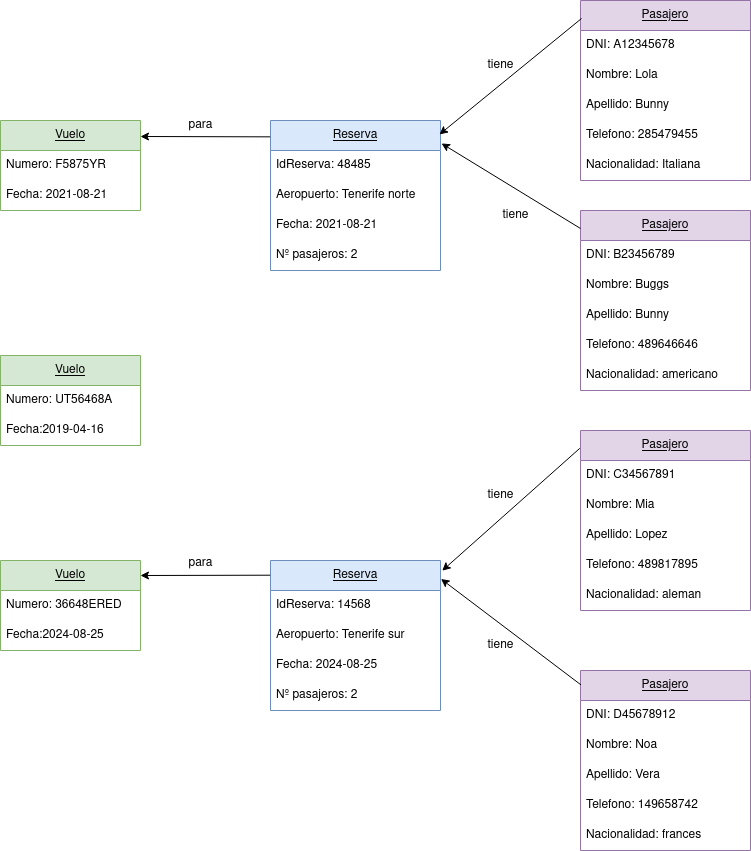

The diagram above was exported from draw.io. Its source (the exported page's mxGraphModel, read from the mxfile embedded in the PNG):
<mxGraphModel dx="1096" dy="518" grid="1" gridSize="10" guides="1" tooltips="1" connect="1" arrows="1" fold="1" page="1" pageScale="1" pageWidth="850" pageHeight="1100" math="0" shadow="0">
  <root>
    <mxCell id="0" />
    <mxCell id="1" parent="0" />
    <mxCell id="xWVLd1NPxfKmV56O3VmX-1" value="&lt;u&gt;Pasajero&lt;/u&gt;" style="swimlane;fontStyle=0;childLayout=stackLayout;horizontal=1;startSize=30;horizontalStack=0;resizeParent=1;resizeParentMax=0;resizeLast=0;collapsible=1;marginBottom=0;whiteSpace=wrap;html=1;fillColor=#e1d5e7;strokeColor=#9673a6;" parent="1" vertex="1">
      <mxGeometry x="630" y="125" width="170" height="180" as="geometry" />
    </mxCell>
    <mxCell id="xWVLd1NPxfKmV56O3VmX-2" value="DNI: A12345678" style="text;strokeColor=none;fillColor=none;align=left;verticalAlign=middle;spacingLeft=4;spacingRight=4;overflow=hidden;points=[[0,0.5],[1,0.5]];portConstraint=eastwest;rotatable=0;whiteSpace=wrap;html=1;" parent="xWVLd1NPxfKmV56O3VmX-1" vertex="1">
      <mxGeometry y="30" width="170" height="30" as="geometry" />
    </mxCell>
    <mxCell id="xWVLd1NPxfKmV56O3VmX-3" value="Nombre: Lola" style="text;strokeColor=none;fillColor=none;align=left;verticalAlign=middle;spacingLeft=4;spacingRight=4;overflow=hidden;points=[[0,0.5],[1,0.5]];portConstraint=eastwest;rotatable=0;whiteSpace=wrap;html=1;" parent="xWVLd1NPxfKmV56O3VmX-1" vertex="1">
      <mxGeometry y="60" width="170" height="30" as="geometry" />
    </mxCell>
    <mxCell id="xWVLd1NPxfKmV56O3VmX-4" value="Apellido: Bunny" style="text;strokeColor=none;fillColor=none;align=left;verticalAlign=middle;spacingLeft=4;spacingRight=4;overflow=hidden;points=[[0,0.5],[1,0.5]];portConstraint=eastwest;rotatable=0;whiteSpace=wrap;html=1;" parent="xWVLd1NPxfKmV56O3VmX-1" vertex="1">
      <mxGeometry y="90" width="170" height="30" as="geometry" />
    </mxCell>
    <mxCell id="xWVLd1NPxfKmV56O3VmX-5" value="Telefono: 285479455" style="text;strokeColor=none;fillColor=none;align=left;verticalAlign=middle;spacingLeft=4;spacingRight=4;overflow=hidden;points=[[0,0.5],[1,0.5]];portConstraint=eastwest;rotatable=0;whiteSpace=wrap;html=1;" parent="xWVLd1NPxfKmV56O3VmX-1" vertex="1">
      <mxGeometry y="120" width="170" height="30" as="geometry" />
    </mxCell>
    <mxCell id="bOqTQEU4byWyKUJrEwbz-16" value="Nacionalidad: Italiana" style="text;strokeColor=none;fillColor=none;align=left;verticalAlign=middle;spacingLeft=4;spacingRight=4;overflow=hidden;points=[[0,0.5],[1,0.5]];portConstraint=eastwest;rotatable=0;whiteSpace=wrap;html=1;" vertex="1" parent="xWVLd1NPxfKmV56O3VmX-1">
      <mxGeometry y="150" width="170" height="30" as="geometry" />
    </mxCell>
    <mxCell id="xWVLd1NPxfKmV56O3VmX-6" value="&lt;u&gt;Pasajero&lt;/u&gt;" style="swimlane;fontStyle=0;childLayout=stackLayout;horizontal=1;startSize=30;horizontalStack=0;resizeParent=1;resizeParentMax=0;resizeLast=0;collapsible=1;marginBottom=0;whiteSpace=wrap;html=1;fillColor=#e1d5e7;strokeColor=#9673a6;" parent="1" vertex="1">
      <mxGeometry x="630" y="335" width="170" height="180" as="geometry" />
    </mxCell>
    <mxCell id="xWVLd1NPxfKmV56O3VmX-7" value="DNI: B23456789" style="text;strokeColor=none;fillColor=none;align=left;verticalAlign=middle;spacingLeft=4;spacingRight=4;overflow=hidden;points=[[0,0.5],[1,0.5]];portConstraint=eastwest;rotatable=0;whiteSpace=wrap;html=1;" parent="xWVLd1NPxfKmV56O3VmX-6" vertex="1">
      <mxGeometry y="30" width="170" height="30" as="geometry" />
    </mxCell>
    <mxCell id="xWVLd1NPxfKmV56O3VmX-8" value="Nombre: Buggs" style="text;strokeColor=none;fillColor=none;align=left;verticalAlign=middle;spacingLeft=4;spacingRight=4;overflow=hidden;points=[[0,0.5],[1,0.5]];portConstraint=eastwest;rotatable=0;whiteSpace=wrap;html=1;" parent="xWVLd1NPxfKmV56O3VmX-6" vertex="1">
      <mxGeometry y="60" width="170" height="30" as="geometry" />
    </mxCell>
    <mxCell id="xWVLd1NPxfKmV56O3VmX-9" value="Apellido: Bunny" style="text;strokeColor=none;fillColor=none;align=left;verticalAlign=middle;spacingLeft=4;spacingRight=4;overflow=hidden;points=[[0,0.5],[1,0.5]];portConstraint=eastwest;rotatable=0;whiteSpace=wrap;html=1;" parent="xWVLd1NPxfKmV56O3VmX-6" vertex="1">
      <mxGeometry y="90" width="170" height="30" as="geometry" />
    </mxCell>
    <mxCell id="xWVLd1NPxfKmV56O3VmX-10" value="&lt;div&gt;Telefono: 489646646&lt;/div&gt;" style="text;strokeColor=none;fillColor=none;align=left;verticalAlign=middle;spacingLeft=4;spacingRight=4;overflow=hidden;points=[[0,0.5],[1,0.5]];portConstraint=eastwest;rotatable=0;whiteSpace=wrap;html=1;" parent="xWVLd1NPxfKmV56O3VmX-6" vertex="1">
      <mxGeometry y="120" width="170" height="30" as="geometry" />
    </mxCell>
    <mxCell id="bOqTQEU4byWyKUJrEwbz-14" value="Nacionalidad: americano" style="text;strokeColor=none;fillColor=none;align=left;verticalAlign=middle;spacingLeft=4;spacingRight=4;overflow=hidden;points=[[0,0.5],[1,0.5]];portConstraint=eastwest;rotatable=0;whiteSpace=wrap;html=1;" vertex="1" parent="xWVLd1NPxfKmV56O3VmX-6">
      <mxGeometry y="150" width="170" height="30" as="geometry" />
    </mxCell>
    <mxCell id="xWVLd1NPxfKmV56O3VmX-11" value="&lt;u&gt;Pasajero&lt;/u&gt;" style="swimlane;fontStyle=0;childLayout=stackLayout;horizontal=1;startSize=30;horizontalStack=0;resizeParent=1;resizeParentMax=0;resizeLast=0;collapsible=1;marginBottom=0;whiteSpace=wrap;html=1;fillColor=#e1d5e7;strokeColor=#9673a6;" parent="1" vertex="1">
      <mxGeometry x="630" y="555" width="170" height="180" as="geometry" />
    </mxCell>
    <mxCell id="xWVLd1NPxfKmV56O3VmX-12" value="DNI: C34567891" style="text;strokeColor=none;fillColor=none;align=left;verticalAlign=middle;spacingLeft=4;spacingRight=4;overflow=hidden;points=[[0,0.5],[1,0.5]];portConstraint=eastwest;rotatable=0;whiteSpace=wrap;html=1;" parent="xWVLd1NPxfKmV56O3VmX-11" vertex="1">
      <mxGeometry y="30" width="170" height="30" as="geometry" />
    </mxCell>
    <mxCell id="xWVLd1NPxfKmV56O3VmX-13" value="Nombre: Mia" style="text;strokeColor=none;fillColor=none;align=left;verticalAlign=middle;spacingLeft=4;spacingRight=4;overflow=hidden;points=[[0,0.5],[1,0.5]];portConstraint=eastwest;rotatable=0;whiteSpace=wrap;html=1;" parent="xWVLd1NPxfKmV56O3VmX-11" vertex="1">
      <mxGeometry y="60" width="170" height="30" as="geometry" />
    </mxCell>
    <mxCell id="xWVLd1NPxfKmV56O3VmX-14" value="Apellido: Lopez" style="text;strokeColor=none;fillColor=none;align=left;verticalAlign=middle;spacingLeft=4;spacingRight=4;overflow=hidden;points=[[0,0.5],[1,0.5]];portConstraint=eastwest;rotatable=0;whiteSpace=wrap;html=1;" parent="xWVLd1NPxfKmV56O3VmX-11" vertex="1">
      <mxGeometry y="90" width="170" height="30" as="geometry" />
    </mxCell>
    <mxCell id="xWVLd1NPxfKmV56O3VmX-15" value="Telefono: 489817895" style="text;strokeColor=none;fillColor=none;align=left;verticalAlign=middle;spacingLeft=4;spacingRight=4;overflow=hidden;points=[[0,0.5],[1,0.5]];portConstraint=eastwest;rotatable=0;whiteSpace=wrap;html=1;" parent="xWVLd1NPxfKmV56O3VmX-11" vertex="1">
      <mxGeometry y="120" width="170" height="30" as="geometry" />
    </mxCell>
    <mxCell id="bOqTQEU4byWyKUJrEwbz-13" value="Nacionalidad: aleman" style="text;strokeColor=none;fillColor=none;align=left;verticalAlign=middle;spacingLeft=4;spacingRight=4;overflow=hidden;points=[[0,0.5],[1,0.5]];portConstraint=eastwest;rotatable=0;whiteSpace=wrap;html=1;" vertex="1" parent="xWVLd1NPxfKmV56O3VmX-11">
      <mxGeometry y="150" width="170" height="30" as="geometry" />
    </mxCell>
    <mxCell id="xWVLd1NPxfKmV56O3VmX-16" value="&lt;u&gt;Pasajero&lt;/u&gt;" style="swimlane;fontStyle=0;childLayout=stackLayout;horizontal=1;startSize=30;horizontalStack=0;resizeParent=1;resizeParentMax=0;resizeLast=0;collapsible=1;marginBottom=0;whiteSpace=wrap;html=1;fillColor=#e1d5e7;strokeColor=#9673a6;" parent="1" vertex="1">
      <mxGeometry x="630" y="795" width="170" height="180" as="geometry" />
    </mxCell>
    <mxCell id="xWVLd1NPxfKmV56O3VmX-17" value="DNI: D45678912" style="text;strokeColor=none;fillColor=none;align=left;verticalAlign=middle;spacingLeft=4;spacingRight=4;overflow=hidden;points=[[0,0.5],[1,0.5]];portConstraint=eastwest;rotatable=0;whiteSpace=wrap;html=1;" parent="xWVLd1NPxfKmV56O3VmX-16" vertex="1">
      <mxGeometry y="30" width="170" height="30" as="geometry" />
    </mxCell>
    <mxCell id="xWVLd1NPxfKmV56O3VmX-18" value="Nombre: Noa" style="text;strokeColor=none;fillColor=none;align=left;verticalAlign=middle;spacingLeft=4;spacingRight=4;overflow=hidden;points=[[0,0.5],[1,0.5]];portConstraint=eastwest;rotatable=0;whiteSpace=wrap;html=1;" parent="xWVLd1NPxfKmV56O3VmX-16" vertex="1">
      <mxGeometry y="60" width="170" height="30" as="geometry" />
    </mxCell>
    <mxCell id="xWVLd1NPxfKmV56O3VmX-19" value="Apellido: Vera" style="text;strokeColor=none;fillColor=none;align=left;verticalAlign=middle;spacingLeft=4;spacingRight=4;overflow=hidden;points=[[0,0.5],[1,0.5]];portConstraint=eastwest;rotatable=0;whiteSpace=wrap;html=1;" parent="xWVLd1NPxfKmV56O3VmX-16" vertex="1">
      <mxGeometry y="90" width="170" height="30" as="geometry" />
    </mxCell>
    <mxCell id="xWVLd1NPxfKmV56O3VmX-20" value="Telefono: 149658742" style="text;strokeColor=none;fillColor=none;align=left;verticalAlign=middle;spacingLeft=4;spacingRight=4;overflow=hidden;points=[[0,0.5],[1,0.5]];portConstraint=eastwest;rotatable=0;whiteSpace=wrap;html=1;" parent="xWVLd1NPxfKmV56O3VmX-16" vertex="1">
      <mxGeometry y="120" width="170" height="30" as="geometry" />
    </mxCell>
    <mxCell id="bOqTQEU4byWyKUJrEwbz-15" value="Nacionalidad: frances" style="text;strokeColor=none;fillColor=none;align=left;verticalAlign=middle;spacingLeft=4;spacingRight=4;overflow=hidden;points=[[0,0.5],[1,0.5]];portConstraint=eastwest;rotatable=0;whiteSpace=wrap;html=1;" vertex="1" parent="xWVLd1NPxfKmV56O3VmX-16">
      <mxGeometry y="150" width="170" height="30" as="geometry" />
    </mxCell>
    <mxCell id="bOqTQEU4byWyKUJrEwbz-1" value="&lt;u&gt;Reserva&lt;/u&gt;" style="swimlane;fontStyle=0;childLayout=stackLayout;horizontal=1;startSize=30;horizontalStack=0;resizeParent=1;resizeParentMax=0;resizeLast=0;collapsible=1;marginBottom=0;whiteSpace=wrap;html=1;fillColor=#dae8fc;strokeColor=#6c8ebf;" vertex="1" parent="1">
      <mxGeometry x="320" y="245" width="170" height="150" as="geometry" />
    </mxCell>
    <mxCell id="bOqTQEU4byWyKUJrEwbz-2" value="IdReserva: 48485" style="text;strokeColor=none;fillColor=none;align=left;verticalAlign=middle;spacingLeft=4;spacingRight=4;overflow=hidden;points=[[0,0.5],[1,0.5]];portConstraint=eastwest;rotatable=0;whiteSpace=wrap;html=1;" vertex="1" parent="bOqTQEU4byWyKUJrEwbz-1">
      <mxGeometry y="30" width="170" height="30" as="geometry" />
    </mxCell>
    <mxCell id="bOqTQEU4byWyKUJrEwbz-11" value="&lt;div&gt;Aeropuerto: Tenerife norte&lt;br&gt;&lt;/div&gt;" style="text;strokeColor=none;fillColor=none;align=left;verticalAlign=middle;spacingLeft=4;spacingRight=4;overflow=hidden;points=[[0,0.5],[1,0.5]];portConstraint=eastwest;rotatable=0;whiteSpace=wrap;html=1;" vertex="1" parent="bOqTQEU4byWyKUJrEwbz-1">
      <mxGeometry y="60" width="170" height="30" as="geometry" />
    </mxCell>
    <mxCell id="bOqTQEU4byWyKUJrEwbz-12" value="Fecha: 2021-08-21" style="text;strokeColor=none;fillColor=none;align=left;verticalAlign=middle;spacingLeft=4;spacingRight=4;overflow=hidden;points=[[0,0.5],[1,0.5]];portConstraint=eastwest;rotatable=0;whiteSpace=wrap;html=1;" vertex="1" parent="bOqTQEU4byWyKUJrEwbz-1">
      <mxGeometry y="90" width="170" height="30" as="geometry" />
    </mxCell>
    <mxCell id="bOqTQEU4byWyKUJrEwbz-17" value="Nº pasajeros: 2" style="text;strokeColor=none;fillColor=none;align=left;verticalAlign=middle;spacingLeft=4;spacingRight=4;overflow=hidden;points=[[0,0.5],[1,0.5]];portConstraint=eastwest;rotatable=0;whiteSpace=wrap;html=1;" vertex="1" parent="bOqTQEU4byWyKUJrEwbz-1">
      <mxGeometry y="120" width="170" height="30" as="geometry" />
    </mxCell>
    <mxCell id="bOqTQEU4byWyKUJrEwbz-6" value="&lt;u&gt;Vuelo&lt;/u&gt;" style="swimlane;fontStyle=0;childLayout=stackLayout;horizontal=1;startSize=30;horizontalStack=0;resizeParent=1;resizeParentMax=0;resizeLast=0;collapsible=1;marginBottom=0;whiteSpace=wrap;html=1;fillColor=#d5e8d4;strokeColor=#82b366;" vertex="1" parent="1">
      <mxGeometry x="50" y="245" width="140" height="90" as="geometry" />
    </mxCell>
    <mxCell id="bOqTQEU4byWyKUJrEwbz-7" value="Numero: F5875YR" style="text;strokeColor=none;fillColor=none;align=left;verticalAlign=middle;spacingLeft=4;spacingRight=4;overflow=hidden;points=[[0,0.5],[1,0.5]];portConstraint=eastwest;rotatable=0;whiteSpace=wrap;html=1;" vertex="1" parent="bOqTQEU4byWyKUJrEwbz-6">
      <mxGeometry y="30" width="140" height="30" as="geometry" />
    </mxCell>
    <mxCell id="bOqTQEU4byWyKUJrEwbz-8" value="Fecha: 2021-08-21" style="text;strokeColor=none;fillColor=none;align=left;verticalAlign=middle;spacingLeft=4;spacingRight=4;overflow=hidden;points=[[0,0.5],[1,0.5]];portConstraint=eastwest;rotatable=0;whiteSpace=wrap;html=1;" vertex="1" parent="bOqTQEU4byWyKUJrEwbz-6">
      <mxGeometry y="60" width="140" height="30" as="geometry" />
    </mxCell>
    <mxCell id="bOqTQEU4byWyKUJrEwbz-18" value="&lt;u&gt;Reserva&lt;/u&gt;" style="swimlane;fontStyle=0;childLayout=stackLayout;horizontal=1;startSize=30;horizontalStack=0;resizeParent=1;resizeParentMax=0;resizeLast=0;collapsible=1;marginBottom=0;whiteSpace=wrap;html=1;fillColor=#dae8fc;strokeColor=#6c8ebf;" vertex="1" parent="1">
      <mxGeometry x="320" y="685" width="170" height="150" as="geometry" />
    </mxCell>
    <mxCell id="bOqTQEU4byWyKUJrEwbz-19" value="IdReserva: 14568" style="text;strokeColor=none;fillColor=none;align=left;verticalAlign=middle;spacingLeft=4;spacingRight=4;overflow=hidden;points=[[0,0.5],[1,0.5]];portConstraint=eastwest;rotatable=0;whiteSpace=wrap;html=1;" vertex="1" parent="bOqTQEU4byWyKUJrEwbz-18">
      <mxGeometry y="30" width="170" height="30" as="geometry" />
    </mxCell>
    <mxCell id="bOqTQEU4byWyKUJrEwbz-20" value="&lt;div&gt;Aeropuerto: Tenerife sur&lt;br&gt;&lt;/div&gt;" style="text;strokeColor=none;fillColor=none;align=left;verticalAlign=middle;spacingLeft=4;spacingRight=4;overflow=hidden;points=[[0,0.5],[1,0.5]];portConstraint=eastwest;rotatable=0;whiteSpace=wrap;html=1;" vertex="1" parent="bOqTQEU4byWyKUJrEwbz-18">
      <mxGeometry y="60" width="170" height="30" as="geometry" />
    </mxCell>
    <mxCell id="bOqTQEU4byWyKUJrEwbz-21" value="Fecha: 2024-08-25" style="text;strokeColor=none;fillColor=none;align=left;verticalAlign=middle;spacingLeft=4;spacingRight=4;overflow=hidden;points=[[0,0.5],[1,0.5]];portConstraint=eastwest;rotatable=0;whiteSpace=wrap;html=1;" vertex="1" parent="bOqTQEU4byWyKUJrEwbz-18">
      <mxGeometry y="90" width="170" height="30" as="geometry" />
    </mxCell>
    <mxCell id="bOqTQEU4byWyKUJrEwbz-22" value="Nº pasajeros: 2" style="text;strokeColor=none;fillColor=none;align=left;verticalAlign=middle;spacingLeft=4;spacingRight=4;overflow=hidden;points=[[0,0.5],[1,0.5]];portConstraint=eastwest;rotatable=0;whiteSpace=wrap;html=1;" vertex="1" parent="bOqTQEU4byWyKUJrEwbz-18">
      <mxGeometry y="120" width="170" height="30" as="geometry" />
    </mxCell>
    <mxCell id="bOqTQEU4byWyKUJrEwbz-23" value="&lt;u&gt;Vuelo&lt;/u&gt;" style="swimlane;fontStyle=0;childLayout=stackLayout;horizontal=1;startSize=30;horizontalStack=0;resizeParent=1;resizeParentMax=0;resizeLast=0;collapsible=1;marginBottom=0;whiteSpace=wrap;html=1;fillColor=#d5e8d4;strokeColor=#82b366;" vertex="1" parent="1">
      <mxGeometry x="50" y="685" width="140" height="90" as="geometry" />
    </mxCell>
    <mxCell id="bOqTQEU4byWyKUJrEwbz-24" value="Numero: 36648ERED" style="text;strokeColor=none;fillColor=none;align=left;verticalAlign=middle;spacingLeft=4;spacingRight=4;overflow=hidden;points=[[0,0.5],[1,0.5]];portConstraint=eastwest;rotatable=0;whiteSpace=wrap;html=1;" vertex="1" parent="bOqTQEU4byWyKUJrEwbz-23">
      <mxGeometry y="30" width="140" height="30" as="geometry" />
    </mxCell>
    <mxCell id="bOqTQEU4byWyKUJrEwbz-25" value="Fecha:2024-08-25" style="text;strokeColor=none;fillColor=none;align=left;verticalAlign=middle;spacingLeft=4;spacingRight=4;overflow=hidden;points=[[0,0.5],[1,0.5]];portConstraint=eastwest;rotatable=0;whiteSpace=wrap;html=1;" vertex="1" parent="bOqTQEU4byWyKUJrEwbz-23">
      <mxGeometry y="60" width="140" height="30" as="geometry" />
    </mxCell>
    <mxCell id="bOqTQEU4byWyKUJrEwbz-26" value="&lt;u&gt;Vuelo&lt;/u&gt;" style="swimlane;fontStyle=0;childLayout=stackLayout;horizontal=1;startSize=30;horizontalStack=0;resizeParent=1;resizeParentMax=0;resizeLast=0;collapsible=1;marginBottom=0;whiteSpace=wrap;html=1;fillColor=#d5e8d4;strokeColor=#82b366;" vertex="1" parent="1">
      <mxGeometry x="50" y="480" width="140" height="90" as="geometry" />
    </mxCell>
    <mxCell id="bOqTQEU4byWyKUJrEwbz-27" value="Numero: UT56468A" style="text;strokeColor=none;fillColor=none;align=left;verticalAlign=middle;spacingLeft=4;spacingRight=4;overflow=hidden;points=[[0,0.5],[1,0.5]];portConstraint=eastwest;rotatable=0;whiteSpace=wrap;html=1;" vertex="1" parent="bOqTQEU4byWyKUJrEwbz-26">
      <mxGeometry y="30" width="140" height="30" as="geometry" />
    </mxCell>
    <mxCell id="bOqTQEU4byWyKUJrEwbz-28" value="Fecha:2019-04-16" style="text;strokeColor=none;fillColor=none;align=left;verticalAlign=middle;spacingLeft=4;spacingRight=4;overflow=hidden;points=[[0,0.5],[1,0.5]];portConstraint=eastwest;rotatable=0;whiteSpace=wrap;html=1;" vertex="1" parent="bOqTQEU4byWyKUJrEwbz-26">
      <mxGeometry y="60" width="140" height="30" as="geometry" />
    </mxCell>
    <mxCell id="bOqTQEU4byWyKUJrEwbz-29" value="" style="endArrow=classic;html=1;rounded=0;exitX=0.006;exitY=0.1;exitDx=0;exitDy=0;exitPerimeter=0;entryX=0.994;entryY=0.093;entryDx=0;entryDy=0;entryPerimeter=0;" edge="1" parent="1" source="xWVLd1NPxfKmV56O3VmX-1" target="bOqTQEU4byWyKUJrEwbz-1">
      <mxGeometry width="50" height="50" relative="1" as="geometry">
        <mxPoint x="490" y="255" as="sourcePoint" />
        <mxPoint x="540" y="205" as="targetPoint" />
      </mxGeometry>
    </mxCell>
    <mxCell id="bOqTQEU4byWyKUJrEwbz-30" value="" style="endArrow=classic;html=1;rounded=0;exitX=0;exitY=0.1;exitDx=0;exitDy=0;exitPerimeter=0;entryX=1.006;entryY=0.153;entryDx=0;entryDy=0;entryPerimeter=0;" edge="1" parent="1" source="xWVLd1NPxfKmV56O3VmX-6" target="bOqTQEU4byWyKUJrEwbz-1">
      <mxGeometry width="50" height="50" relative="1" as="geometry">
        <mxPoint x="560" y="455" as="sourcePoint" />
        <mxPoint x="610" y="405" as="targetPoint" />
      </mxGeometry>
    </mxCell>
    <mxCell id="bOqTQEU4byWyKUJrEwbz-31" value="tiene" style="text;html=1;align=center;verticalAlign=middle;resizable=0;points=[];autosize=1;strokeColor=none;fillColor=none;" vertex="1" parent="1">
      <mxGeometry x="525" y="175" width="50" height="30" as="geometry" />
    </mxCell>
    <mxCell id="bOqTQEU4byWyKUJrEwbz-32" value="tiene" style="text;html=1;align=center;verticalAlign=middle;resizable=0;points=[];autosize=1;strokeColor=none;fillColor=none;" vertex="1" parent="1">
      <mxGeometry x="540" y="325" width="50" height="30" as="geometry" />
    </mxCell>
    <mxCell id="bOqTQEU4byWyKUJrEwbz-33" value="" style="endArrow=classic;html=1;rounded=0;exitX=-0.004;exitY=0.099;exitDx=0;exitDy=0;exitPerimeter=0;entryX=1.01;entryY=0.068;entryDx=0;entryDy=0;entryPerimeter=0;" edge="1" parent="1" source="xWVLd1NPxfKmV56O3VmX-11" target="bOqTQEU4byWyKUJrEwbz-18">
      <mxGeometry width="50" height="50" relative="1" as="geometry">
        <mxPoint x="490" y="665" as="sourcePoint" />
        <mxPoint x="540" y="615" as="targetPoint" />
      </mxGeometry>
    </mxCell>
    <mxCell id="bOqTQEU4byWyKUJrEwbz-34" value="" style="endArrow=classic;html=1;rounded=0;exitX=0.003;exitY=0.08;exitDx=0;exitDy=0;exitPerimeter=0;entryX=1.003;entryY=0.123;entryDx=0;entryDy=0;entryPerimeter=0;" edge="1" parent="1" source="xWVLd1NPxfKmV56O3VmX-16" target="bOqTQEU4byWyKUJrEwbz-18">
      <mxGeometry width="50" height="50" relative="1" as="geometry">
        <mxPoint x="510" y="905" as="sourcePoint" />
        <mxPoint x="560" y="855" as="targetPoint" />
      </mxGeometry>
    </mxCell>
    <mxCell id="bOqTQEU4byWyKUJrEwbz-35" value="tiene" style="text;html=1;align=center;verticalAlign=middle;resizable=0;points=[];autosize=1;strokeColor=none;fillColor=none;" vertex="1" parent="1">
      <mxGeometry x="525" y="605" width="50" height="30" as="geometry" />
    </mxCell>
    <mxCell id="bOqTQEU4byWyKUJrEwbz-36" value="tiene" style="text;html=1;align=center;verticalAlign=middle;resizable=0;points=[];autosize=1;strokeColor=none;fillColor=none;" vertex="1" parent="1">
      <mxGeometry x="525" y="755" width="50" height="30" as="geometry" />
    </mxCell>
    <mxCell id="bOqTQEU4byWyKUJrEwbz-37" value="" style="endArrow=classic;html=1;rounded=0;exitX=-0.002;exitY=0.098;exitDx=0;exitDy=0;exitPerimeter=0;" edge="1" parent="1" source="bOqTQEU4byWyKUJrEwbz-18">
      <mxGeometry width="50" height="50" relative="1" as="geometry">
        <mxPoint x="260" y="775" as="sourcePoint" />
        <mxPoint x="190" y="700" as="targetPoint" />
      </mxGeometry>
    </mxCell>
    <mxCell id="bOqTQEU4byWyKUJrEwbz-38" value="para" style="text;html=1;align=center;verticalAlign=middle;resizable=0;points=[];autosize=1;strokeColor=none;fillColor=none;" vertex="1" parent="1">
      <mxGeometry x="225" y="673" width="50" height="30" as="geometry" />
    </mxCell>
    <mxCell id="bOqTQEU4byWyKUJrEwbz-39" value="" style="endArrow=classic;html=1;rounded=0;exitX=-0.002;exitY=0.109;exitDx=0;exitDy=0;exitPerimeter=0;" edge="1" parent="1" source="bOqTQEU4byWyKUJrEwbz-1">
      <mxGeometry width="50" height="50" relative="1" as="geometry">
        <mxPoint x="220" y="325" as="sourcePoint" />
        <mxPoint x="190" y="261" as="targetPoint" />
      </mxGeometry>
    </mxCell>
    <mxCell id="bOqTQEU4byWyKUJrEwbz-40" value="para" style="text;html=1;align=center;verticalAlign=middle;resizable=0;points=[];autosize=1;strokeColor=none;fillColor=none;" vertex="1" parent="1">
      <mxGeometry x="225" y="235" width="50" height="30" as="geometry" />
    </mxCell>
  </root>
</mxGraphModel>